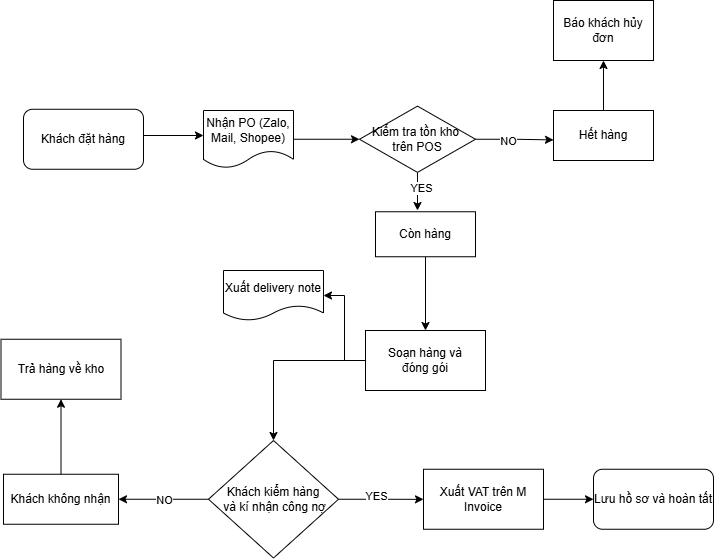

The diagram above was exported from draw.io. Its source (the exported page's mxGraphModel, read from the mxfile embedded in the PNG):
<mxGraphModel dx="1902" dy="1765" grid="1" gridSize="10" guides="1" tooltips="1" connect="1" arrows="1" fold="1" page="1" pageScale="1" pageWidth="827" pageHeight="1169" math="0" shadow="0">
  <root>
    <mxCell id="0" />
    <mxCell id="1" parent="0" />
    <mxCell id="OhqFIK_hfV49_5Ptk41a-7" edge="1" parent="1" style="edgeStyle=orthogonalEdgeStyle;rounded=0;orthogonalLoop=1;jettySize=auto;html=1;">
      <mxGeometry relative="1" as="geometry">
        <mxPoint x="140" y="115" as="sourcePoint" />
        <mxPoint x="200" y="115" as="targetPoint" />
      </mxGeometry>
    </mxCell>
    <mxCell id="OhqFIK_hfV49_5Ptk41a-9" edge="1" parent="1" source="OhqFIK_hfV49_5Ptk41a-6" style="edgeStyle=orthogonalEdgeStyle;rounded=0;orthogonalLoop=1;jettySize=auto;html=1;" target="OhqFIK_hfV49_5Ptk41a-8" value="">
      <mxGeometry relative="1" as="geometry" />
    </mxCell>
    <mxCell id="OhqFIK_hfV49_5Ptk41a-6" parent="1" style="shape=document;whiteSpace=wrap;html=1;boundedLbl=1;" value="Nhận PO (Zalo, Mail, Shopee)" vertex="1">
      <mxGeometry height="57.5" width="90" x="200" y="90" as="geometry" />
    </mxCell>
    <mxCell id="OhqFIK_hfV49_5Ptk41a-11" edge="1" parent="1" source="OhqFIK_hfV49_5Ptk41a-8" style="edgeStyle=orthogonalEdgeStyle;rounded=0;orthogonalLoop=1;jettySize=auto;html=1;" value="">
      <mxGeometry relative="1" as="geometry">
        <mxPoint x="550" y="119.39999999999998" as="targetPoint" />
      </mxGeometry>
    </mxCell>
    <mxCell id="OhqFIK_hfV49_5Ptk41a-36" connectable="0" parent="OhqFIK_hfV49_5Ptk41a-11" style="edgeLabel;html=1;align=center;verticalAlign=middle;resizable=0;points=[];" value="NO" vertex="1">
      <mxGeometry relative="1" x="-0.1591" y="-2" as="geometry">
        <mxPoint as="offset" />
      </mxGeometry>
    </mxCell>
    <mxCell id="OhqFIK_hfV49_5Ptk41a-34" edge="1" parent="1" source="OhqFIK_hfV49_5Ptk41a-8" style="edgeStyle=orthogonalEdgeStyle;rounded=0;orthogonalLoop=1;jettySize=auto;html=1;">
      <mxGeometry relative="1" as="geometry">
        <mxPoint x="414" y="190" as="targetPoint" />
      </mxGeometry>
    </mxCell>
    <mxCell id="OhqFIK_hfV49_5Ptk41a-37" connectable="0" parent="OhqFIK_hfV49_5Ptk41a-34" style="edgeLabel;html=1;align=center;verticalAlign=middle;resizable=0;points=[];" value="YES" vertex="1">
      <mxGeometry relative="1" x="-0.2786" y="3" as="geometry">
        <mxPoint as="offset" />
      </mxGeometry>
    </mxCell>
    <mxCell id="OhqFIK_hfV49_5Ptk41a-8" parent="1" style="rhombus;whiteSpace=wrap;html=1;" value="Kiểm tra tồn kho&amp;nbsp;&lt;div&gt;trên POS&lt;/div&gt;" vertex="1">
      <mxGeometry height="66.25" width="116" x="356" y="85.63" as="geometry" />
    </mxCell>
    <mxCell id="OhqFIK_hfV49_5Ptk41a-17" edge="1" parent="1" source="OhqFIK_hfV49_5Ptk41a-12" style="edgeStyle=orthogonalEdgeStyle;rounded=0;orthogonalLoop=1;jettySize=auto;html=1;" target="OhqFIK_hfV49_5Ptk41a-16" value="">
      <mxGeometry relative="1" as="geometry" />
    </mxCell>
    <mxCell id="OhqFIK_hfV49_5Ptk41a-12" parent="1" style="rounded=0;whiteSpace=wrap;html=1;" value="Hết hàng" vertex="1">
      <mxGeometry height="50" width="100" x="550" y="90" as="geometry" />
    </mxCell>
    <mxCell id="OhqFIK_hfV49_5Ptk41a-16" parent="1" style="whiteSpace=wrap;html=1;rounded=0;" value="Báo khách hủy đơn" vertex="1">
      <mxGeometry height="60" width="100" x="550" y="-20" as="geometry" />
    </mxCell>
    <mxCell id="OhqFIK_hfV49_5Ptk41a-22" edge="1" parent="1" source="OhqFIK_hfV49_5Ptk41a-19" style="edgeStyle=orthogonalEdgeStyle;rounded=0;orthogonalLoop=1;jettySize=auto;html=1;" target="OhqFIK_hfV49_5Ptk41a-21" value="">
      <mxGeometry relative="1" as="geometry" />
    </mxCell>
    <mxCell id="OhqFIK_hfV49_5Ptk41a-19" parent="1" style="whiteSpace=wrap;html=1;rounded=0;" value="Còn hàng" vertex="1">
      <mxGeometry height="45" width="100" x="372" y="191.25" as="geometry" />
    </mxCell>
    <mxCell id="OhqFIK_hfV49_5Ptk41a-35" edge="1" parent="1" source="OhqFIK_hfV49_5Ptk41a-21" style="edgeStyle=orthogonalEdgeStyle;rounded=0;orthogonalLoop=1;jettySize=auto;html=1;entryX=1;entryY=0.5;entryDx=0;entryDy=0;" target="OhqFIK_hfV49_5Ptk41a-25">
      <mxGeometry relative="1" as="geometry" />
    </mxCell>
    <mxCell id="OhqFIK_hfV49_5Ptk41a-61" edge="1" parent="1" source="OhqFIK_hfV49_5Ptk41a-21" style="edgeStyle=orthogonalEdgeStyle;rounded=0;orthogonalLoop=1;jettySize=auto;html=1;entryX=0.5;entryY=0;entryDx=0;entryDy=0;" target="OhqFIK_hfV49_5Ptk41a-30">
      <mxGeometry relative="1" as="geometry" />
    </mxCell>
    <mxCell id="OhqFIK_hfV49_5Ptk41a-21" parent="1" style="whiteSpace=wrap;html=1;rounded=0;" value="Soạn hàng và&lt;div&gt;đóng gói&lt;/div&gt;" vertex="1">
      <mxGeometry height="60" width="120" x="362" y="310" as="geometry" />
    </mxCell>
    <mxCell id="OhqFIK_hfV49_5Ptk41a-25" parent="1" style="shape=document;whiteSpace=wrap;html=1;boundedLbl=1;" value="Xuất delivery note" vertex="1">
      <mxGeometry height="50" width="100" x="220" y="250" as="geometry" />
    </mxCell>
    <mxCell id="OhqFIK_hfV49_5Ptk41a-26" parent="1" style="rounded=1;whiteSpace=wrap;html=1;" value="Khách đặt hàng" vertex="1">
      <mxGeometry height="60" width="120" x="20" y="88.76" as="geometry" />
    </mxCell>
    <mxCell id="OhqFIK_hfV49_5Ptk41a-44" edge="1" parent="1" source="OhqFIK_hfV49_5Ptk41a-30" style="edgeStyle=orthogonalEdgeStyle;rounded=0;orthogonalLoop=1;jettySize=auto;html=1;" target="OhqFIK_hfV49_5Ptk41a-43" value="">
      <mxGeometry relative="1" as="geometry" />
    </mxCell>
    <mxCell id="OhqFIK_hfV49_5Ptk41a-60" connectable="0" parent="OhqFIK_hfV49_5Ptk41a-44" style="edgeLabel;html=1;align=center;verticalAlign=middle;resizable=0;points=[];" value="NO" vertex="1">
      <mxGeometry relative="1" x="0.0088" y="1" as="geometry">
        <mxPoint as="offset" />
      </mxGeometry>
    </mxCell>
    <mxCell id="OhqFIK_hfV49_5Ptk41a-50" edge="1" parent="1" source="OhqFIK_hfV49_5Ptk41a-30" style="edgeStyle=orthogonalEdgeStyle;rounded=0;orthogonalLoop=1;jettySize=auto;html=1;" value="">
      <mxGeometry relative="1" as="geometry">
        <mxPoint x="420" y="478.8571428571431" as="targetPoint" />
      </mxGeometry>
    </mxCell>
    <mxCell id="OhqFIK_hfV49_5Ptk41a-59" connectable="0" parent="OhqFIK_hfV49_5Ptk41a-50" style="edgeLabel;html=1;align=center;verticalAlign=middle;resizable=0;points=[];" value="YES" vertex="1">
      <mxGeometry relative="1" x="-0.1505" y="3" as="geometry">
        <mxPoint x="1" as="offset" />
      </mxGeometry>
    </mxCell>
    <mxCell id="OhqFIK_hfV49_5Ptk41a-30" parent="1" style="rhombus;whiteSpace=wrap;html=1;" value="Khách kiểm hàng&lt;div&gt;&amp;nbsp;và kí nhận công nợ&lt;/div&gt;" vertex="1">
      <mxGeometry height="117.5" width="130" x="205" y="420" as="geometry" />
    </mxCell>
    <mxCell id="OhqFIK_hfV49_5Ptk41a-47" edge="1" parent="1" source="OhqFIK_hfV49_5Ptk41a-43" style="edgeStyle=orthogonalEdgeStyle;rounded=0;orthogonalLoop=1;jettySize=auto;html=1;" target="OhqFIK_hfV49_5Ptk41a-46" value="">
      <mxGeometry relative="1" as="geometry" />
    </mxCell>
    <mxCell id="OhqFIK_hfV49_5Ptk41a-43" parent="1" style="whiteSpace=wrap;html=1;" value="Khách không nhận" vertex="1">
      <mxGeometry height="50" width="115" y="453.75" as="geometry" />
    </mxCell>
    <mxCell id="OhqFIK_hfV49_5Ptk41a-46" parent="1" style="whiteSpace=wrap;html=1;" value="Trả hàng về kho" vertex="1">
      <mxGeometry height="60" width="120" x="-2.5" y="318.75" as="geometry" />
    </mxCell>
    <mxCell id="OhqFIK_hfV49_5Ptk41a-58" edge="1" parent="1" source="OhqFIK_hfV49_5Ptk41a-52" style="edgeStyle=orthogonalEdgeStyle;rounded=0;orthogonalLoop=1;jettySize=auto;html=1;entryX=0;entryY=0.5;entryDx=0;entryDy=0;" target="OhqFIK_hfV49_5Ptk41a-56">
      <mxGeometry relative="1" as="geometry" />
    </mxCell>
    <mxCell id="OhqFIK_hfV49_5Ptk41a-52" parent="1" style="whiteSpace=wrap;html=1;" value="Xuất VAT trên M Invoice" vertex="1">
      <mxGeometry height="60" width="120" x="420" y="448.75" as="geometry" />
    </mxCell>
    <mxCell id="OhqFIK_hfV49_5Ptk41a-56" parent="1" style="rounded=1;whiteSpace=wrap;html=1;" value="Lưu hồ sơ và hoàn tất" vertex="1">
      <mxGeometry height="60" width="120" x="590" y="448.75" as="geometry" />
    </mxCell>
  </root>
</mxGraphModel>